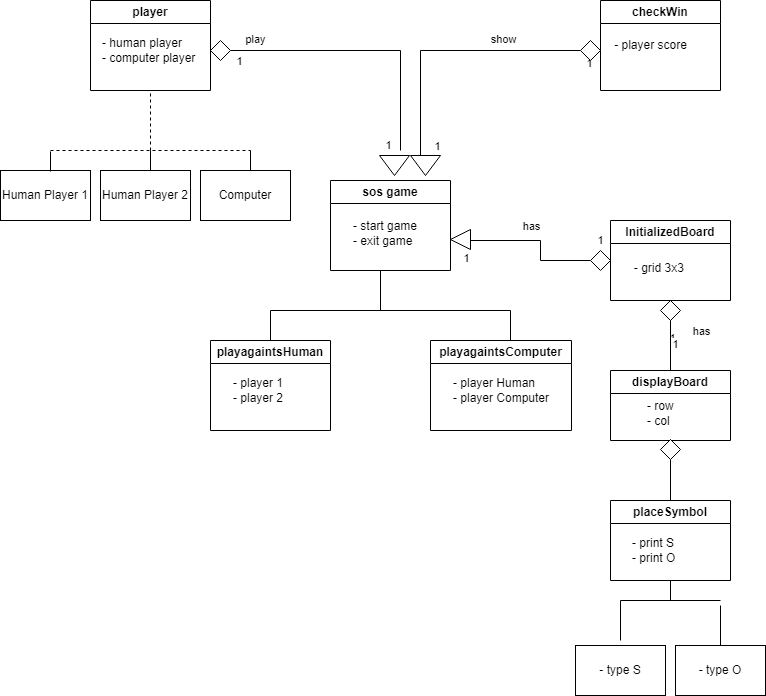

The diagram above was exported from draw.io. Its source (the exported page's mxGraphModel, read from the mxfile embedded in the PNG):
<mxGraphModel dx="841" dy="484" grid="1" gridSize="10" guides="1" tooltips="1" connect="1" arrows="1" fold="1" page="1" pageScale="1" pageWidth="827" pageHeight="1169" math="0" shadow="0">
  <root>
    <mxCell id="0" />
    <mxCell id="1" parent="0" />
    <mxCell id="r8_5elP0qGuGlIT3P-yz-2" value="sos game" style="swimlane;whiteSpace=wrap;html=1;" parent="1" vertex="1">
      <mxGeometry x="360" y="220" width="120" height="90" as="geometry" />
    </mxCell>
    <mxCell id="r8_5elP0qGuGlIT3P-yz-3" value="- start game&lt;br&gt;- exit game" style="text;html=1;align=left;verticalAlign=middle;resizable=0;points=[];autosize=1;strokeColor=none;fillColor=none;" parent="r8_5elP0qGuGlIT3P-yz-2" vertex="1">
      <mxGeometry x="21" y="33" width="90" height="40" as="geometry" />
    </mxCell>
    <mxCell id="r8_5elP0qGuGlIT3P-yz-5" value="player" style="swimlane;whiteSpace=wrap;html=1;" parent="1" vertex="1">
      <mxGeometry x="120" y="40" width="120" height="90" as="geometry" />
    </mxCell>
    <mxCell id="r8_5elP0qGuGlIT3P-yz-6" value="- human player&lt;br&gt;- computer player" style="text;html=1;align=left;verticalAlign=middle;resizable=0;points=[];autosize=1;strokeColor=none;fillColor=none;" parent="r8_5elP0qGuGlIT3P-yz-5" vertex="1">
      <mxGeometry x="10" y="30" width="120" height="40" as="geometry" />
    </mxCell>
    <mxCell id="r8_5elP0qGuGlIT3P-yz-7" value="checkWin" style="swimlane;whiteSpace=wrap;html=1;" parent="1" vertex="1">
      <mxGeometry x="630" y="40" width="120" height="90" as="geometry" />
    </mxCell>
    <mxCell id="r8_5elP0qGuGlIT3P-yz-8" value="- player score" style="text;html=1;align=center;verticalAlign=middle;resizable=0;points=[];autosize=1;strokeColor=none;fillColor=none;" parent="r8_5elP0qGuGlIT3P-yz-7" vertex="1">
      <mxGeometry y="30" width="100" height="30" as="geometry" />
    </mxCell>
    <mxCell id="r8_5elP0qGuGlIT3P-yz-9" value="InitializedBoard" style="swimlane;whiteSpace=wrap;html=1;" parent="1" vertex="1">
      <mxGeometry x="640" y="260" width="120" height="80" as="geometry" />
    </mxCell>
    <mxCell id="r8_5elP0qGuGlIT3P-yz-10" value="- grid 3x3&amp;nbsp;" style="text;html=1;align=center;verticalAlign=middle;resizable=0;points=[];autosize=1;strokeColor=none;fillColor=none;" parent="r8_5elP0qGuGlIT3P-yz-9" vertex="1">
      <mxGeometry x="10" y="33" width="80" height="30" as="geometry" />
    </mxCell>
    <mxCell id="r8_5elP0qGuGlIT3P-yz-11" value="placeSymbol" style="swimlane;whiteSpace=wrap;html=1;" parent="1" vertex="1">
      <mxGeometry x="640" y="540" width="120" height="80" as="geometry" />
    </mxCell>
    <mxCell id="r8_5elP0qGuGlIT3P-yz-12" value="- print S&lt;br&gt;- print O" style="text;html=1;align=left;verticalAlign=middle;resizable=0;points=[];autosize=1;strokeColor=none;fillColor=none;" parent="r8_5elP0qGuGlIT3P-yz-11" vertex="1">
      <mxGeometry x="20" y="30" width="70" height="40" as="geometry" />
    </mxCell>
    <mxCell id="r8_5elP0qGuGlIT3P-yz-13" value="Human Player 1" style="rounded=0;whiteSpace=wrap;html=1;" parent="1" vertex="1">
      <mxGeometry x="30" y="210" width="90" height="50" as="geometry" />
    </mxCell>
    <mxCell id="r8_5elP0qGuGlIT3P-yz-15" value="Human Player 2" style="rounded=0;whiteSpace=wrap;html=1;" parent="1" vertex="1">
      <mxGeometry x="130" y="210" width="90" height="50" as="geometry" />
    </mxCell>
    <mxCell id="r8_5elP0qGuGlIT3P-yz-16" value="Computer" style="rounded=0;whiteSpace=wrap;html=1;" parent="1" vertex="1">
      <mxGeometry x="230" y="210" width="90" height="50" as="geometry" />
    </mxCell>
    <mxCell id="r8_5elP0qGuGlIT3P-yz-19" value="" style="endArrow=none;html=1;rounded=0;" parent="1" edge="1">
      <mxGeometry width="50" height="50" relative="1" as="geometry">
        <mxPoint x="180" y="190" as="sourcePoint" />
        <mxPoint x="180" y="210" as="targetPoint" />
      </mxGeometry>
    </mxCell>
    <mxCell id="r8_5elP0qGuGlIT3P-yz-20" value="" style="endArrow=none;html=1;rounded=0;" parent="1" edge="1">
      <mxGeometry width="50" height="50" relative="1" as="geometry">
        <mxPoint x="280" y="190" as="sourcePoint" />
        <mxPoint x="280" y="210" as="targetPoint" />
      </mxGeometry>
    </mxCell>
    <mxCell id="r8_5elP0qGuGlIT3P-yz-21" value="" style="endArrow=none;html=1;rounded=0;" parent="1" edge="1">
      <mxGeometry width="50" height="50" relative="1" as="geometry">
        <mxPoint x="80" y="191" as="sourcePoint" />
        <mxPoint x="80" y="211" as="targetPoint" />
      </mxGeometry>
    </mxCell>
    <mxCell id="r8_5elP0qGuGlIT3P-yz-23" value="" style="endArrow=none;html=1;rounded=0;entryX=1;entryY=0.5;entryDx=0;entryDy=0;entryPerimeter=0;" parent="1" target="pF0thL6OQzTGDOrkc6sg-2" edge="1">
      <mxGeometry width="50" height="50" relative="1" as="geometry">
        <mxPoint x="430" y="90" as="sourcePoint" />
        <mxPoint x="270" y="90" as="targetPoint" />
      </mxGeometry>
    </mxCell>
    <mxCell id="r8_5elP0qGuGlIT3P-yz-45" value="1" style="edgeLabel;html=1;align=center;verticalAlign=middle;resizable=0;points=[];" parent="r8_5elP0qGuGlIT3P-yz-23" vertex="1" connectable="0">
      <mxGeometry x="0.7793" y="3" relative="1" as="geometry">
        <mxPoint x="-11" y="7" as="offset" />
      </mxGeometry>
    </mxCell>
    <mxCell id="r8_5elP0qGuGlIT3P-yz-25" value="" style="endArrow=none;html=1;rounded=0;" parent="1" edge="1">
      <mxGeometry width="50" height="50" relative="1" as="geometry">
        <mxPoint x="430" y="190" as="sourcePoint" />
        <mxPoint x="430" y="90" as="targetPoint" />
      </mxGeometry>
    </mxCell>
    <mxCell id="r8_5elP0qGuGlIT3P-yz-26" value="" style="endArrow=none;html=1;rounded=0;" parent="1" edge="1">
      <mxGeometry width="50" height="50" relative="1" as="geometry">
        <mxPoint x="450" y="200" as="sourcePoint" />
        <mxPoint x="450" y="90" as="targetPoint" />
      </mxGeometry>
    </mxCell>
    <mxCell id="r8_5elP0qGuGlIT3P-yz-27" value="" style="endArrow=none;html=1;rounded=0;exitX=0;exitY=0.5;exitDx=0;exitDy=0;" parent="1" source="pF0thL6OQzTGDOrkc6sg-5" edge="1">
      <mxGeometry width="50" height="50" relative="1" as="geometry">
        <mxPoint x="600" y="90" as="sourcePoint" />
        <mxPoint x="450" y="90" as="targetPoint" />
      </mxGeometry>
    </mxCell>
    <mxCell id="r8_5elP0qGuGlIT3P-yz-28" value="" style="endArrow=none;html=1;rounded=0;" parent="1" edge="1">
      <mxGeometry width="50" height="50" relative="1" as="geometry">
        <mxPoint x="570" y="300" as="sourcePoint" />
        <mxPoint x="620" y="300" as="targetPoint" />
      </mxGeometry>
    </mxCell>
    <mxCell id="r8_5elP0qGuGlIT3P-yz-29" value="" style="endArrow=none;html=1;rounded=0;" parent="1" edge="1">
      <mxGeometry width="50" height="50" relative="1" as="geometry">
        <mxPoint x="570" y="300" as="sourcePoint" />
        <mxPoint x="570" y="280" as="targetPoint" />
      </mxGeometry>
    </mxCell>
    <mxCell id="r8_5elP0qGuGlIT3P-yz-30" value="" style="endArrow=none;html=1;rounded=0;" parent="1" edge="1">
      <mxGeometry width="50" height="50" relative="1" as="geometry">
        <mxPoint x="500" y="280" as="sourcePoint" />
        <mxPoint x="570" y="280" as="targetPoint" />
      </mxGeometry>
    </mxCell>
    <mxCell id="r8_5elP0qGuGlIT3P-yz-32" value="- type S" style="rounded=0;whiteSpace=wrap;html=1;" parent="1" vertex="1">
      <mxGeometry x="605" y="685" width="90" height="50" as="geometry" />
    </mxCell>
    <mxCell id="r8_5elP0qGuGlIT3P-yz-33" value="- type O" style="rounded=0;whiteSpace=wrap;html=1;" parent="1" vertex="1">
      <mxGeometry x="705" y="685" width="90" height="50" as="geometry" />
    </mxCell>
    <mxCell id="r8_5elP0qGuGlIT3P-yz-41" value="has" style="edgeLabel;html=1;align=center;verticalAlign=middle;resizable=0;points=[];" parent="1" vertex="1" connectable="0">
      <mxGeometry x="560" y="265" as="geometry" />
    </mxCell>
    <mxCell id="r8_5elP0qGuGlIT3P-yz-42" value="has" style="edgeLabel;html=1;align=center;verticalAlign=middle;resizable=0;points=[];" parent="1" vertex="1" connectable="0">
      <mxGeometry x="730" y="370" as="geometry" />
    </mxCell>
    <mxCell id="r8_5elP0qGuGlIT3P-yz-43" value="show" style="edgeLabel;html=1;align=center;verticalAlign=middle;resizable=0;points=[];" parent="1" vertex="1" connectable="0">
      <mxGeometry x="470" y="367" as="geometry">
        <mxPoint x="62" y="-289" as="offset" />
      </mxGeometry>
    </mxCell>
    <mxCell id="r8_5elP0qGuGlIT3P-yz-44" value="play" style="edgeLabel;html=1;align=center;verticalAlign=middle;resizable=0;points=[];" parent="1" vertex="1" connectable="0">
      <mxGeometry x="570" y="275" as="geometry">
        <mxPoint x="-286" y="-197" as="offset" />
      </mxGeometry>
    </mxCell>
    <mxCell id="r8_5elP0qGuGlIT3P-yz-46" value="1" style="edgeLabel;html=1;align=center;verticalAlign=middle;resizable=0;points=[];" parent="1" vertex="1" connectable="0">
      <mxGeometry x="260" y="110" as="geometry">
        <mxPoint x="358" y="-8" as="offset" />
      </mxGeometry>
    </mxCell>
    <mxCell id="r8_5elP0qGuGlIT3P-yz-47" value="1" style="edgeLabel;html=1;align=center;verticalAlign=middle;resizable=0;points=[];" parent="1" vertex="1" connectable="0">
      <mxGeometry x="271" y="105" as="geometry">
        <mxPoint x="146" y="79" as="offset" />
      </mxGeometry>
    </mxCell>
    <mxCell id="r8_5elP0qGuGlIT3P-yz-48" value="1" style="edgeLabel;html=1;align=center;verticalAlign=middle;resizable=0;points=[];" parent="1" vertex="1" connectable="0">
      <mxGeometry x="287" y="118" as="geometry">
        <mxPoint x="179" y="67" as="offset" />
      </mxGeometry>
    </mxCell>
    <mxCell id="r8_5elP0qGuGlIT3P-yz-49" value="1" style="edgeLabel;html=1;align=center;verticalAlign=middle;resizable=0;points=[];" parent="1" vertex="1" connectable="0">
      <mxGeometry x="290" y="140" as="geometry">
        <mxPoint x="339" y="139" as="offset" />
      </mxGeometry>
    </mxCell>
    <mxCell id="r8_5elP0qGuGlIT3P-yz-50" value="1" style="edgeLabel;html=1;align=center;verticalAlign=middle;resizable=0;points=[];" parent="1" vertex="1" connectable="0">
      <mxGeometry x="300" y="180" as="geometry">
        <mxPoint x="195" y="117" as="offset" />
      </mxGeometry>
    </mxCell>
    <mxCell id="r8_5elP0qGuGlIT3P-yz-51" value="1" style="edgeLabel;html=1;align=center;verticalAlign=middle;resizable=0;points=[];" parent="1" vertex="1" connectable="0">
      <mxGeometry x="310" y="190" as="geometry">
        <mxPoint x="391" y="187" as="offset" />
      </mxGeometry>
    </mxCell>
    <mxCell id="r8_5elP0qGuGlIT3P-yz-52" value="1" style="edgeLabel;html=1;align=center;verticalAlign=middle;resizable=0;points=[];" parent="1" vertex="1" connectable="0">
      <mxGeometry x="330" y="160" as="geometry">
        <mxPoint x="374" y="223" as="offset" />
      </mxGeometry>
    </mxCell>
    <mxCell id="pF0thL6OQzTGDOrkc6sg-2" value="" style="rhombus;whiteSpace=wrap;html=1;" parent="1" vertex="1">
      <mxGeometry x="240" y="80" width="20" height="20" as="geometry" />
    </mxCell>
    <mxCell id="pF0thL6OQzTGDOrkc6sg-4" value="" style="rhombus;whiteSpace=wrap;html=1;" parent="1" vertex="1">
      <mxGeometry x="690" y="340" width="20" height="20" as="geometry" />
    </mxCell>
    <mxCell id="pF0thL6OQzTGDOrkc6sg-5" value="" style="rhombus;whiteSpace=wrap;html=1;" parent="1" vertex="1">
      <mxGeometry x="610" y="80" width="20" height="20" as="geometry" />
    </mxCell>
    <mxCell id="pF0thL6OQzTGDOrkc6sg-15" value="" style="endArrow=none;dashed=1;html=1;rounded=0;" parent="1" edge="1">
      <mxGeometry width="50" height="50" relative="1" as="geometry">
        <mxPoint x="80" y="190" as="sourcePoint" />
        <mxPoint x="280" y="190" as="targetPoint" />
      </mxGeometry>
    </mxCell>
    <mxCell id="pF0thL6OQzTGDOrkc6sg-16" value="" style="endArrow=none;dashed=1;html=1;rounded=0;entryX=0.5;entryY=1;entryDx=0;entryDy=0;" parent="1" target="r8_5elP0qGuGlIT3P-yz-5" edge="1">
      <mxGeometry width="50" height="50" relative="1" as="geometry">
        <mxPoint x="180" y="190" as="sourcePoint" />
        <mxPoint x="180" y="150" as="targetPoint" />
      </mxGeometry>
    </mxCell>
    <mxCell id="BVBaRyhZGfjH7aDXjrg--1" value="" style="triangle;whiteSpace=wrap;html=1;rotation=90;" parent="1" vertex="1">
      <mxGeometry x="445" y="190" width="20" height="30" as="geometry" />
    </mxCell>
    <mxCell id="BVBaRyhZGfjH7aDXjrg--2" value="" style="triangle;whiteSpace=wrap;html=1;rotation=-180;" parent="1" vertex="1">
      <mxGeometry x="480" y="269" width="20" height="20" as="geometry" />
    </mxCell>
    <mxCell id="BVBaRyhZGfjH7aDXjrg--10" value="" style="triangle;whiteSpace=wrap;html=1;rotation=90;" parent="1" vertex="1">
      <mxGeometry x="414" y="190" width="20" height="30" as="geometry" />
    </mxCell>
    <mxCell id="BVBaRyhZGfjH7aDXjrg--11" value="" style="rhombus;whiteSpace=wrap;html=1;" parent="1" vertex="1">
      <mxGeometry x="620" y="290" width="20" height="20" as="geometry" />
    </mxCell>
    <mxCell id="fxmM5s-C0oOlxPBPldE5-1" value="playagaintsHuman" style="swimlane;whiteSpace=wrap;html=1;startSize=23;" vertex="1" parent="1">
      <mxGeometry x="240" y="380" width="120" height="90" as="geometry" />
    </mxCell>
    <mxCell id="fxmM5s-C0oOlxPBPldE5-2" value="- player 1&lt;br&gt;- player 2" style="text;html=1;align=left;verticalAlign=middle;resizable=0;points=[];autosize=1;strokeColor=none;fillColor=none;" vertex="1" parent="fxmM5s-C0oOlxPBPldE5-1">
      <mxGeometry x="21" y="30" width="70" height="40" as="geometry" />
    </mxCell>
    <mxCell id="fxmM5s-C0oOlxPBPldE5-4" value="displayBoard" style="swimlane;whiteSpace=wrap;html=1;" vertex="1" parent="1">
      <mxGeometry x="640" y="410" width="120" height="70" as="geometry" />
    </mxCell>
    <mxCell id="fxmM5s-C0oOlxPBPldE5-6" value="- row&lt;br&gt;- col" style="text;html=1;align=left;verticalAlign=middle;resizable=0;points=[];autosize=1;strokeColor=none;fillColor=none;" vertex="1" parent="fxmM5s-C0oOlxPBPldE5-4">
      <mxGeometry x="35" y="23" width="50" height="40" as="geometry" />
    </mxCell>
    <mxCell id="fxmM5s-C0oOlxPBPldE5-7" value="" style="endArrow=none;html=1;rounded=0;" edge="1" parent="1">
      <mxGeometry width="50" height="50" relative="1" as="geometry">
        <mxPoint x="650" y="680" as="sourcePoint" />
        <mxPoint x="650" y="640" as="targetPoint" />
      </mxGeometry>
    </mxCell>
    <mxCell id="fxmM5s-C0oOlxPBPldE5-8" value="" style="endArrow=none;html=1;rounded=0;" edge="1" parent="1">
      <mxGeometry width="50" height="50" relative="1" as="geometry">
        <mxPoint x="750" y="685" as="sourcePoint" />
        <mxPoint x="750" y="645" as="targetPoint" />
      </mxGeometry>
    </mxCell>
    <mxCell id="fxmM5s-C0oOlxPBPldE5-9" value="" style="endArrow=none;html=1;rounded=0;" edge="1" parent="1">
      <mxGeometry width="50" height="50" relative="1" as="geometry">
        <mxPoint x="650" y="640" as="sourcePoint" />
        <mxPoint x="750" y="640" as="targetPoint" />
      </mxGeometry>
    </mxCell>
    <mxCell id="fxmM5s-C0oOlxPBPldE5-10" value="" style="endArrow=none;html=1;rounded=0;entryX=0.5;entryY=1;entryDx=0;entryDy=0;" edge="1" parent="1" target="r8_5elP0qGuGlIT3P-yz-11">
      <mxGeometry width="50" height="50" relative="1" as="geometry">
        <mxPoint x="700" y="640" as="sourcePoint" />
        <mxPoint x="590" y="530" as="targetPoint" />
      </mxGeometry>
    </mxCell>
    <mxCell id="fxmM5s-C0oOlxPBPldE5-11" value="" style="endArrow=none;html=1;rounded=0;entryX=0.5;entryY=1;entryDx=0;entryDy=0;exitX=0.5;exitY=0;exitDx=0;exitDy=0;" edge="1" parent="1" source="fxmM5s-C0oOlxPBPldE5-14" target="fxmM5s-C0oOlxPBPldE5-4">
      <mxGeometry width="50" height="50" relative="1" as="geometry">
        <mxPoint x="540" y="580" as="sourcePoint" />
        <mxPoint x="590" y="530" as="targetPoint" />
      </mxGeometry>
    </mxCell>
    <mxCell id="fxmM5s-C0oOlxPBPldE5-12" value="" style="endArrow=none;html=1;rounded=0;entryX=0.5;entryY=1;entryDx=0;entryDy=0;exitX=0.5;exitY=0;exitDx=0;exitDy=0;" edge="1" parent="1" source="fxmM5s-C0oOlxPBPldE5-4" target="pF0thL6OQzTGDOrkc6sg-4">
      <mxGeometry width="50" height="50" relative="1" as="geometry">
        <mxPoint x="540" y="580" as="sourcePoint" />
        <mxPoint x="530" y="470" as="targetPoint" />
      </mxGeometry>
    </mxCell>
    <mxCell id="fxmM5s-C0oOlxPBPldE5-15" value="" style="endArrow=none;html=1;rounded=0;entryX=0.5;entryY=1;entryDx=0;entryDy=0;exitX=0.5;exitY=0;exitDx=0;exitDy=0;" edge="1" parent="1" source="r8_5elP0qGuGlIT3P-yz-11" target="fxmM5s-C0oOlxPBPldE5-14">
      <mxGeometry width="50" height="50" relative="1" as="geometry">
        <mxPoint x="700" y="540" as="sourcePoint" />
        <mxPoint x="700" y="480" as="targetPoint" />
      </mxGeometry>
    </mxCell>
    <mxCell id="fxmM5s-C0oOlxPBPldE5-14" value="" style="rhombus;whiteSpace=wrap;html=1;" vertex="1" parent="1">
      <mxGeometry x="690" y="479" width="20" height="20" as="geometry" />
    </mxCell>
    <mxCell id="fxmM5s-C0oOlxPBPldE5-16" value="playagaintsComputer" style="swimlane;whiteSpace=wrap;html=1;" vertex="1" parent="1">
      <mxGeometry x="460" y="380" width="141" height="90" as="geometry" />
    </mxCell>
    <mxCell id="fxmM5s-C0oOlxPBPldE5-17" value="- player Human&lt;br&gt;- player Computer" style="text;html=1;align=left;verticalAlign=middle;resizable=0;points=[];autosize=1;strokeColor=none;fillColor=none;" vertex="1" parent="fxmM5s-C0oOlxPBPldE5-16">
      <mxGeometry x="21" y="30" width="120" height="40" as="geometry" />
    </mxCell>
    <mxCell id="fxmM5s-C0oOlxPBPldE5-18" value="" style="endArrow=none;html=1;rounded=0;exitX=0.5;exitY=0;exitDx=0;exitDy=0;" edge="1" parent="1" source="fxmM5s-C0oOlxPBPldE5-1">
      <mxGeometry width="50" height="50" relative="1" as="geometry">
        <mxPoint x="540" y="280" as="sourcePoint" />
        <mxPoint x="300" y="350" as="targetPoint" />
      </mxGeometry>
    </mxCell>
    <mxCell id="fxmM5s-C0oOlxPBPldE5-19" value="" style="endArrow=none;html=1;rounded=0;exitX=0.5;exitY=0;exitDx=0;exitDy=0;" edge="1" parent="1">
      <mxGeometry width="50" height="50" relative="1" as="geometry">
        <mxPoint x="540" y="380" as="sourcePoint" />
        <mxPoint x="540" y="350" as="targetPoint" />
      </mxGeometry>
    </mxCell>
    <mxCell id="fxmM5s-C0oOlxPBPldE5-20" value="" style="endArrow=none;html=1;rounded=0;" edge="1" parent="1">
      <mxGeometry width="50" height="50" relative="1" as="geometry">
        <mxPoint x="300" y="350" as="sourcePoint" />
        <mxPoint x="540" y="350" as="targetPoint" />
      </mxGeometry>
    </mxCell>
    <mxCell id="fxmM5s-C0oOlxPBPldE5-21" value="" style="endArrow=none;html=1;rounded=0;" edge="1" parent="1">
      <mxGeometry width="50" height="50" relative="1" as="geometry">
        <mxPoint x="410" y="350" as="sourcePoint" />
        <mxPoint x="410" y="310" as="targetPoint" />
      </mxGeometry>
    </mxCell>
  </root>
</mxGraphModel>